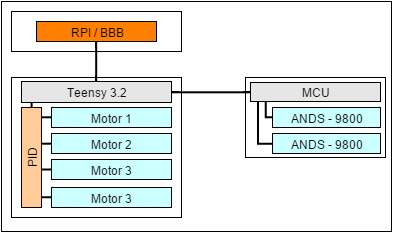

The diagram above was exported from draw.io. Its source (the exported page's mxGraphModel, read from the mxfile embedded in the PNG):
<mxGraphModel dx="611" dy="301" grid="1" gridSize="10" guides="1" tooltips="1" connect="1" arrows="1" fold="1" page="1" pageScale="1" pageWidth="826" pageHeight="1169" background="#ffffff" math="0">
  <root>
    <mxCell id="0" />
    <mxCell id="1" parent="0" />
    <mxCell id="35" value="" style="whiteSpace=wrap;html=1;fillColor=#ffffff;fontColor=#000000;" vertex="1" parent="1">
      <mxGeometry x="170" y="120" width="390" height="230" as="geometry" />
    </mxCell>
    <mxCell id="33" value="" style="whiteSpace=wrap;html=1;fillColor=none;fontColor=#000000;" vertex="1" parent="1">
      <mxGeometry x="180" y="130" width="170" height="40" as="geometry" />
    </mxCell>
    <mxCell id="16" value="" style="whiteSpace=wrap;html=1;fillColor=none;fontColor=#000000;" vertex="1" parent="1">
      <mxGeometry x="414" y="196" width="140" height="80" as="geometry" />
    </mxCell>
    <mxCell id="9" value="" style="whiteSpace=wrap;html=1;fillColor=#ffffff;strokeColor=#000000;verticalAlign=top;" vertex="1" parent="1">
      <mxGeometry x="180" y="196" width="170" height="140" as="geometry" />
    </mxCell>
    <mxCell id="20" style="edgeStyle=orthogonalEdgeStyle;rounded=0;html=1;exitX=0;exitY=0.5;entryX=1.008;entryY=0.101;entryPerimeter=0;jettySize=auto;orthogonalLoop=1;fontColor=#000000;endArrow=none;endFill=0;strokeWidth=2;" edge="1" parent="1" source="4" target="8">
      <mxGeometry relative="1" as="geometry" />
    </mxCell>
    <mxCell id="4" value="Motor 1" style="whiteSpace=wrap;html=1;fillColor=#CCFFFF;strokeColor=#000000;" vertex="1" parent="1">
      <mxGeometry x="220" y="226" width="120" height="20" as="geometry" />
    </mxCell>
    <mxCell id="21" style="edgeStyle=orthogonalEdgeStyle;rounded=0;html=1;exitX=0;exitY=0.5;entryX=1.008;entryY=0.359;entryPerimeter=0;endArrow=none;endFill=0;jettySize=auto;orthogonalLoop=1;fontColor=#000000;strokeWidth=2;" edge="1" parent="1" source="5" target="8">
      <mxGeometry relative="1" as="geometry">
        <Array as="points">
          <mxPoint x="210" y="262" />
        </Array>
      </mxGeometry>
    </mxCell>
    <mxCell id="5" value="Motor 2" style="whiteSpace=wrap;html=1;fillColor=#CCFFFF;" vertex="1" parent="1">
      <mxGeometry x="220" y="252" width="120" height="20" as="geometry" />
    </mxCell>
    <mxCell id="22" style="edgeStyle=orthogonalEdgeStyle;rounded=0;html=1;exitX=0;exitY=0.5;entryX=1.019;entryY=0.625;entryPerimeter=0;endArrow=none;endFill=0;jettySize=auto;orthogonalLoop=1;fontColor=#000000;strokeWidth=2;" edge="1" parent="1" source="6" target="8">
      <mxGeometry relative="1" as="geometry" />
    </mxCell>
    <mxCell id="6" value="Motor 3" style="whiteSpace=wrap;html=1;fillColor=#CCFFFF;" vertex="1" parent="1">
      <mxGeometry x="220" y="278" width="120" height="20" as="geometry" />
    </mxCell>
    <mxCell id="27" style="edgeStyle=orthogonalEdgeStyle;rounded=0;html=1;exitX=0.5;exitY=0;entryX=0.067;entryY=1.01;entryPerimeter=0;endArrow=none;endFill=0;jettySize=auto;orthogonalLoop=1;fontColor=#000000;strokeWidth=2;" edge="1" parent="1" source="8" target="15">
      <mxGeometry relative="1" as="geometry">
        <Array as="points" />
      </mxGeometry>
    </mxCell>
    <mxCell id="8" value="PID" style="whiteSpace=wrap;html=1;horizontal=0;fillColor=#FFCC99;" vertex="1" parent="1">
      <mxGeometry x="190" y="226" width="20" height="100" as="geometry" />
    </mxCell>
    <mxCell id="23" style="edgeStyle=orthogonalEdgeStyle;rounded=0;html=1;exitX=0;exitY=0.5;entryX=1.025;entryY=0.905;entryPerimeter=0;endArrow=none;endFill=0;jettySize=auto;orthogonalLoop=1;fontColor=#000000;strokeWidth=2;" edge="1" parent="1" source="10" target="8">
      <mxGeometry relative="1" as="geometry" />
    </mxCell>
    <mxCell id="10" value="Motor 3" style="whiteSpace=wrap;html=1;fillColor=#CCFFFF;" vertex="1" parent="1">
      <mxGeometry x="220" y="306" width="120" height="20" as="geometry" />
    </mxCell>
    <mxCell id="29" style="edgeStyle=orthogonalEdgeStyle;rounded=0;html=1;exitX=0;exitY=0.5;entryX=0.117;entryY=1;entryPerimeter=0;endArrow=none;endFill=0;jettySize=auto;orthogonalLoop=1;fontColor=#000000;strokeWidth=2;" edge="1" parent="1" source="12" target="17">
      <mxGeometry relative="1" as="geometry">
        <Array as="points">
          <mxPoint x="434" y="236" />
        </Array>
      </mxGeometry>
    </mxCell>
    <mxCell id="12" value="ANDS - 9800" style="whiteSpace=wrap;html=1;fillColor=#CCFFFF;" vertex="1" parent="1">
      <mxGeometry x="441" y="226" width="108" height="20" as="geometry" />
    </mxCell>
    <mxCell id="30" style="edgeStyle=orthogonalEdgeStyle;rounded=0;html=1;exitX=0;exitY=0.5;entryX=0.056;entryY=1.009;entryPerimeter=0;endArrow=none;endFill=0;jettySize=auto;orthogonalLoop=1;fontColor=#000000;strokeWidth=2;" edge="1" parent="1" source="13" target="17">
      <mxGeometry relative="1" as="geometry">
        <Array as="points">
          <mxPoint x="427" y="262" />
        </Array>
      </mxGeometry>
    </mxCell>
    <mxCell id="13" value="ANDS - 9800" style="whiteSpace=wrap;html=1;fillColor=#CCFFFF;" vertex="1" parent="1">
      <mxGeometry x="441" y="252" width="108" height="20" as="geometry" />
    </mxCell>
    <mxCell id="34" style="edgeStyle=orthogonalEdgeStyle;rounded=0;html=1;exitX=0.5;exitY=0;entryX=0.5;entryY=1;endArrow=none;endFill=0;jettySize=auto;orthogonalLoop=1;fontColor=#000000;strokeWidth=2;" edge="1" parent="1" source="15" target="32">
      <mxGeometry relative="1" as="geometry" />
    </mxCell>
    <mxCell id="15" value="Teensy 3.2" style="whiteSpace=wrap;html=1;fontColor=#000000;labelBackgroundColor=none;fillColor=#E6E6E6;" vertex="1" parent="1">
      <mxGeometry x="190" y="200" width="150" height="21" as="geometry" />
    </mxCell>
    <mxCell id="31" style="edgeStyle=orthogonalEdgeStyle;rounded=0;html=1;exitX=0;exitY=0.5;entryX=1;entryY=0.5;endArrow=none;endFill=0;jettySize=auto;orthogonalLoop=1;fontColor=#000000;strokeWidth=2;" edge="1" parent="1" source="17" target="15">
      <mxGeometry relative="1" as="geometry" />
    </mxCell>
    <mxCell id="17" value="MCU" style="whiteSpace=wrap;html=1;fontColor=#000000;labelBackgroundColor=none;fillColor=#E6E6E6;" vertex="1" parent="1">
      <mxGeometry x="419" y="201" width="130" height="19" as="geometry" />
    </mxCell>
    <mxCell id="32" value="RPI / BBB" style="whiteSpace=wrap;html=1;fillColor=#FF8000;fontColor=#000000;" vertex="1" parent="1">
      <mxGeometry x="205" y="140" width="120" height="20" as="geometry" />
    </mxCell>
  </root>
</mxGraphModel>